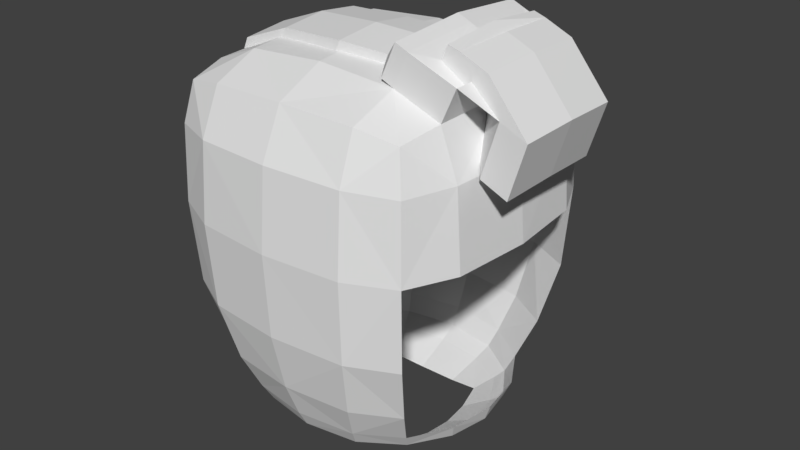 # Source: miningHelmet.blend  (saved by Blender 2.77.0; exported with 4.5.12 LTS)
import bpy
from mathutils import Matrix  # noqa: F401  (used for matrix-valued properties, if any)

bpy.ops.wm.read_factory_settings(use_empty=True)
scene = bpy.context.scene
scene.name = 'Scene'

# ---- collections
col_collection_1 = bpy.data.collections.new('Collection 1'); scene.collection.children.link(col_collection_1)

# ---- materials (node trees are filled in below, after node groups)
mat_material = bpy.data.materials.new('Material')
mat_material.alpha_threshold = 0.0
mat_material.use_transparent_shadow = False
mat_material.roughness = 0.5
mat_material.line_color = (0.0, 0.0, 0.0, 1.0)
mat_material_006 = bpy.data.materials.new('Material.006')
mat_material_006.alpha_threshold = 0.0
mat_material_006.use_transparent_shadow = False
mat_material_006.roughness = 0.5
mat_material_006.line_color = (0.0, 0.0, 0.0, 1.0)
mat_material_001 = bpy.data.materials.new('Material.001')
mat_material_001.alpha_threshold = 0.0
mat_material_001.use_transparent_shadow = False
mat_material_001.roughness = 0.5
mat_material_001.line_color = (0.0, 0.0, 0.0, 1.0)
mat_material_004 = bpy.data.materials.new('Material.004')
mat_material_004.alpha_threshold = 0.0
mat_material_004.use_transparent_shadow = False
mat_material_004.roughness = 0.5
mat_material_004.line_color = (0.0, 0.0, 0.0, 1.0)

# ---- material node trees

# ---- world
world_world = bpy.data.worlds.new('World'); scene.world = world_world
world_world.color = (0.05088, 0.05088, 0.05088)
world_world.use_sun_shadow = False
world_world.sun_shadow_jitter_overblur = 0.0
world_world.cycles.sampling_method = 'MANUAL'

# ---- meshes
me_cube_000 = bpy.data.meshes.new('Cube.000')
me_cube_000.from_pydata([(-0.0006039, 0.8605, -1.44), (-0.0006044, -1.188, 0.06912), (-0.0006042, -0.0002133, 1.256), (-1.188, -0.0002128, 0.06946), (1.187, -0.0002135, 0.06946), (-0.0006041, -0.861, -1.44), (0.9474, -0.0002131, -1.437), (-0.9486, -0.0002129, -1.437), (-0.0006038, 1.187, 0.06912), (0.5477, 0.4117, -1.582), (0.5477, -0.4121, -1.582), (-0.5489, -0.4121, -1.582), (-0.5489, 0.4117, -1.582), (0.8888, 0.8891, 0.9578), (0.8887, -0.8896, 0.9578), (-0.89, -0.8896, 0.9578), (-0.89, 0.8891, 0.9578), (0.845, 0.79, -1.036), (0.845, -0.7904, -1.036), (-0.8462, 0.79, -1.036), (-0.8462, -0.7904, -1.036), (-0.0006038, 1.048, -1.023), (0.9648, 0.9652, 0.06786), (-0.0006042, -1.048, -1.023), (0.9648, -0.9657, 0.06786), (-1.074, -0.0002128, -1.038), (-0.9661, -0.9657, 0.06786), (-0.9661, 0.9652, 0.06786), (0.9648, -0.0002136, 1.034), (-0.0006038, 0.9652, 1.034), (-0.0006045, -0.9657, 1.034), (-0.9661, -0.000213, 1.034), (0.6095, -0.000213, -1.626), (-0.0006039, 0.4636, -1.646), (-0.000604, -0.464, -1.646), (-0.6108, -0.0002129, -1.626), (0.7047, -0.5908, -1.441), (0.7047, 0.5904, -1.441), (-0.7059, 0.5904, -1.441), (-0.7059, -0.5908, -1.441), (0.651, 0.529, -1.495), (0.5931, 0.21, -1.615), (0.3134, 0.4499, -1.631), (0.5931, -0.2104, -1.615), (0.651, -0.5295, -1.495), (0.3134, -0.4503, -1.631), (-0.3146, -0.4503, -1.631), (-0.6522, -0.5295, -1.495), (-0.5943, -0.2104, -1.615), (-0.6522, 0.529, -1.495), (-0.3146, 0.4499, -1.631), (-0.5943, 0.21, -1.615), (0.9471, 0.9475, 0.6518), (0.5828, 0.9475, 1.016), (0.9471, 0.5832, 1.016), (0.5828, -0.9479, 1.016), (0.9471, -0.9479, 0.6518), (0.9471, -0.5836, 1.016), (-0.9483, -0.5836, 1.016), (-0.9483, -0.9479, 0.6518), (-0.584, -0.9479, 1.016), (-0.9483, 0.9475, 0.6518), (-0.9483, 0.5832, 1.016), (-0.584, 0.9475, 1.016), (0.7514, 0.6542, -1.321), (0.5159, 0.9842, -1.028), (0.935, 0.9215, -0.572), (0.7514, -0.6547, -1.321), (0.935, -0.9219, -0.572), (0.5159, -0.9846, -1.028), (-0.5171, 0.9842, -1.028), (-0.7526, 0.6542, -1.321), (-1.018, 0.4609, -1.039), (-0.9362, 0.9215, -0.572), (-0.7526, -0.6547, -1.321), (-0.5171, -0.9846, -1.028), (-0.9362, -0.9219, -0.572), (-1.018, -0.4613, -1.039), (0.9872, -0.0002131, -1.322), (-0.0006038, 0.9328, -1.306), (-0.0006038, 1.153, -0.5671), (0.6039, 1.134, 0.06845), (1.134, 0.6043, 0.06872), (-0.0006043, -1.153, -0.5671), (-0.0006041, -0.9333, -1.306), (1.134, -0.6047, 0.06872), (0.6039, -1.135, 0.06845), (-1.16, -0.0002128, -0.5701), (-0.9884, -0.0002129, -1.322), (-0.6052, -1.135, 0.06845), (-1.135, -0.6047, 0.06872), (-1.135, 0.6043, 0.06872), (-0.6052, 1.134, 0.06845), (0.6031, -0.0002135, 1.203), (1.134, -0.0002136, 0.6722), (-0.0006038, 1.135, 0.6722), (-0.0006039, 0.6035, 1.203), (-0.0006044, -0.6039, 1.203), (-0.0006045, -1.135, 0.6722), (-0.6043, -0.0002131, 1.203), (-1.135, -0.0002129, 0.6722), (0.8481, -0.0002131, -1.497), (0.3253, -0.000213, -1.767), (-0.0006039, 0.7313, -1.521), (-0.000604, -0.7317, -1.521), (-0.8493, -0.0002129, -1.497), (0.4064, -0.7936, -1.441), (0.8868, -0.3082, -1.438), (0.4064, 0.7932, -1.441), (0.8868, 0.3077, -1.438), (-0.888, 0.3077, -1.438), (-0.4076, 0.7932, -1.441), (-0.888, -0.3082, -1.438), (-0.4076, -0.7936, -1.441), (0.7994, 0.2761, -1.497), (0.371, 0.6812, -1.515), (0.7994, -0.2765, -1.497), (0.371, -0.6817, -1.515), (-0.3722, -0.6817, -1.515), (-0.8006, -0.2765, -1.497), (-0.3722, 0.6812, -1.515), (-0.8006, 0.2761, -1.497), (0.597, 1.091, 0.666), (0.597, 0.5974, 1.16), (1.091, 0.5974, 0.666), (0.597, -1.092, 0.666), (1.091, -0.5978, 0.666), (0.597, -0.5978, 1.16), (-1.092, -0.5978, 0.666), (-0.5982, -1.092, 0.666), (-0.5982, -0.5978, 1.16), (-1.092, 0.5974, 0.666), (-0.5982, 0.5974, 1.16), (-0.5982, 1.091, 0.666), (0.9281, 0.3515, -1.324), (0.4446, 0.8633, -1.311), (0.5828, 1.097, -0.5691), (0.9281, -0.352, -1.324), (0.5828, -1.097, -0.5691), (0.4446, -0.8637, -1.311), (-0.4458, 0.8633, -1.311), (-0.9293, 0.3515, -1.324), (-1.106, 0.5692, -0.5714), (-0.584, 1.097, -0.5691), (-0.4458, -0.8637, -1.311), (-0.584, -1.097, -0.5691), (-1.106, -0.5696, -0.5714), (-0.9293, -0.352, -1.324), (0.265, 0.09688, -1.739), (0.265, 0.2051, -1.739), (0.9407, -0.0002136, 1.34), (0.8452, -0.0002137, 1.391), (1.272, -0.4581, 1.077), (1.272, 0.4283, 1.077), (0.8363, 0.4465, 1.349), (0.8363, -0.4469, 1.349), (1.074, -0.0002137, 1.281), (1.056, -0.5836, 1.263), (1.056, 0.5832, 1.263), (0.7059, 0.5974, 1.407), (0.7059, -0.5978, 1.407), (0.7121, -0.0002136, 1.45), (0.987, -0.0002136, 1.445), (0.9713, -0.4434, 1.427), (0.9713, 0.443, 1.427), (0.8827, 0.4465, 1.455), (0.8827, -0.4469, 1.455), (0.8915, -0.0002137, 1.497), (1.488, -0.01491, 1.008), (1.472, -0.4581, 0.9891), (1.472, 0.4283, 0.9891), (1.187, -0.0002138, 1.358), (1.172, -0.4434, 1.339), (1.172, 0.443, 1.339), (0.8193, -0.0002136, 0.9405), (1.15, -0.4581, 0.6779), (1.15, 0.4283, 0.6779), (1.351, 0.4283, 0.5901), (1.367, -0.01491, 0.6087), (1.351, -0.4581, 0.5901), (0.3235, 0.3076, 1.175), (0.355, 0.04577, 1.229), (0.3235, -0.3695, 1.175), (0.3621, 0.3076, 1.263), (0.3658, -0.01787, 1.3), (0.3621, -0.3695, 1.263), (0.5011, 0.5974, 1.202), (0.5072, -0.0002135, 1.246), (0.5011, -0.5978, 1.202), (0.61, 0.5974, 1.449), (0.6161, -0.0002135, 1.493), (0.61, -0.5978, 1.449), (-0.04059, 0.2604, 1.204), (-0.01067, -0.08117, 1.253), (-0.04059, -0.4166, 1.204), (-0.001957, 0.2604, 1.291), (0.001685, -0.06505, 1.329), (-0.001957, -0.4166, 1.291), (-0.5871, 0.3241, 1.163), (-0.585, -0.08117, 1.196), (-0.5871, -0.353, 1.163), (-0.5485, 0.3241, 1.25), (-0.5448, -0.00141, 1.288), (-0.5485, -0.353, 1.25), (-0.9668, 0.3241, 1.02), (-0.9631, -0.00141, 1.057), (-0.9668, -0.353, 1.02), (-0.9281, 0.3241, 1.107), (-0.9245, -0.00141, 1.145), (-0.9281, -0.353, 1.107)], [(32, 102), (148, 149)], [(0, 108, 115, 103), (0, 103, 120, 111), (0, 111, 140, 79), (0, 79, 135, 108), (1, 83, 138, 86), (1, 86, 125, 98), (1, 98, 129, 89), (1, 89, 145, 83), (2, 93, 123, 96), (2, 96, 132, 99), (2, 99, 130, 97), (2, 97, 127, 93), (3, 87, 146, 90), (3, 90, 128, 100), (3, 100, 131, 91), (3, 91, 142, 87), (4, 82, 124, 94), (4, 94, 126, 85), (5, 113, 118, 104), (5, 104, 117, 106), (5, 106, 139, 84), (5, 84, 144, 113), (6, 107, 116, 101), (6, 101, 114, 109), (6, 109, 134, 78), (6, 78, 137, 107), (7, 110, 121, 105), (7, 105, 119, 112), (7, 112, 147, 88), (7, 88, 141, 110), (8, 95, 122, 81), (8, 81, 136, 80), (8, 80, 143, 92), (8, 92, 133, 95), (9, 40, 114, 41), (9, 42, 115, 40), (10, 43, 116, 44), (10, 44, 117, 45), (11, 46, 118, 47), (11, 47, 119, 48), (12, 49, 120, 50), (12, 51, 121, 49), (13, 52, 122, 53), (13, 53, 123, 54), (13, 54, 124, 52), (14, 55, 125, 56), (14, 56, 126, 57), (14, 57, 127, 55), (15, 58, 128, 59), (15, 59, 129, 60), (15, 60, 130, 58), (16, 61, 131, 62), (16, 62, 132, 63), (16, 63, 133, 61), (17, 64, 135, 65), (17, 65, 136, 66), (18, 68, 138, 69), (18, 69, 139, 67), (19, 70, 140, 71), (19, 71, 141, 72), (19, 72, 142, 73), (19, 73, 143, 70), (20, 74, 144, 75), (20, 75, 145, 76), (20, 76, 146, 77), (20, 77, 147, 74), (21, 65, 135, 79), (21, 79, 140, 70), (21, 70, 143, 80), (21, 80, 136, 65), (22, 66, 136, 81), (22, 81, 122, 52), (22, 52, 124, 82), (23, 69, 138, 83), (23, 83, 145, 75), (23, 75, 144, 84), (23, 84, 139, 69), (24, 85, 126, 56), (24, 56, 125, 86), (24, 86, 138, 68), (25, 77, 146, 87), (25, 87, 142, 72), (25, 72, 141, 88), (25, 88, 147, 77), (26, 76, 145, 89), (26, 89, 129, 59), (26, 59, 128, 90), (26, 90, 146, 76), (27, 73, 142, 91), (27, 91, 131, 61), (27, 61, 133, 92), (27, 92, 143, 73), (57, 28, 156, 157), (28, 54, 158, 156), (28, 57, 126, 94), (28, 94, 124, 54), (29, 53, 122, 95), (29, 95, 133, 63), (29, 63, 132, 96), (29, 96, 123, 53), (30, 55, 127, 97), (30, 97, 130, 60), (30, 60, 129, 98), (30, 98, 125, 55), (31, 58, 130, 99), (31, 99, 132, 62), (31, 62, 131, 100), (31, 100, 128, 58), (32, 41, 114, 101), (32, 101, 116, 43), (33, 50, 120, 103), (33, 103, 115, 42), (34, 45, 117, 104), (34, 104, 118, 46), (35, 48, 119, 105), (35, 105, 121, 51), (36, 67, 139, 106), (36, 106, 117, 44), (36, 44, 116, 107), (36, 107, 137, 67), (37, 40, 115, 108), (37, 108, 135, 64), (37, 64, 134, 109), (37, 109, 114, 40), (38, 49, 121, 110), (38, 110, 141, 71), (38, 71, 140, 111), (38, 111, 120, 49), (39, 74, 147, 112), (39, 112, 119, 47), (39, 47, 118, 113), (39, 113, 144, 74), (54, 123, 159, 158), (127, 57, 157, 160), (162, 163, 172, 171), (150, 152, 157, 156), (153, 150, 156, 158), (154, 153, 158, 159), (152, 155, 160, 157), (151, 154, 159, 161), (155, 151, 161, 160), (162, 164, 165, 167, 166, 163), (154, 151, 167, 165), (153, 154, 165, 164), (170, 168, 178, 177), (151, 155, 166, 167), (155, 152, 163, 166), (168, 170, 173, 171), (169, 168, 171, 172), (164, 162, 171, 173), (163, 152, 169, 172), (152, 150, 174, 175), (153, 164, 173, 170), (174, 176, 177, 178), (175, 174, 178, 179), (150, 153, 176, 174), (153, 170, 177, 176), (169, 152, 175, 179), (168, 169, 179, 178), (127, 160, 191, 188), (182, 185, 197, 194), (160, 161, 190, 191), (123, 93, 187, 186), (159, 123, 186, 189), (93, 127, 188, 187), (161, 159, 189, 190), (181, 180, 186, 187), (182, 181, 187, 188), (183, 184, 190, 189), (184, 185, 191, 190), (180, 183, 189, 186), (185, 182, 188, 191), (195, 192, 198, 201), (185, 184, 196, 197), (181, 182, 194, 193), (183, 180, 192, 195), (184, 183, 195, 196), (180, 181, 193, 192), (200, 203, 209, 206), (196, 195, 201, 202), (192, 193, 199, 198), (194, 197, 203, 200), (197, 196, 202, 203), (193, 194, 200, 199), (204, 205, 206, 209, 208, 207), (203, 202, 208, 209), (199, 200, 206, 205), (201, 198, 204, 207), (202, 201, 207, 208), (198, 199, 205, 204)])
me_cube_000.materials.append(mat_material)
me_cube_000.materials.append(mat_material_006)
me_cube_000.materials.append(mat_material_001)
me_cube_000.materials.append(mat_material_004)
me_cube_000.use_remesh_preserve_volume = False
me_cube_000.use_remesh_preserve_attributes = False
me_cube_000.use_mirror_vertex_groups = False
me_cube_000.update()

# ---- objects
ob_head = bpy.data.objects.new('Head', me_cube_000)

# ---- transforms, parenting, visibility, modifiers, constraints
ob_head.location = (0.0, 0.0, 0.0)
ob_head.lock_rotations_4d = False
ob_head.empty_display_type = 'ARROWS'
ob_head.lineart.crease_threshold = 0.0
_vg = ob_head.vertex_groups.new(name='Hips')
_vg = ob_head.vertex_groups.new(name='Spine')
_vg = ob_head.vertex_groups.new(name='Chest')
_vg = ob_head.vertex_groups.new(name='Neck')
_vg = ob_head.vertex_groups.new(name='Head')
_vg = ob_head.vertex_groups.new(name='Shoulder_L')
_vg = ob_head.vertex_groups.new(name='Arm_L')
_vg = ob_head.vertex_groups.new(name='Wrist_L.001')
_vg = ob_head.vertex_groups.new(name='Hand_L.001')
_vg = ob_head.vertex_groups.new(name='UpperLeg_L')
_vg = ob_head.vertex_groups.new(name='LowerLeg_L')
_vg = ob_head.vertex_groups.new(name='Ankle_L')
_vg = ob_head.vertex_groups.new(name='Foot_L')
_vg = ob_head.vertex_groups.new(name='Shoulder_R')
_vg = ob_head.vertex_groups.new(name='Arm_R')
_vg = ob_head.vertex_groups.new(name='Wrist_R')
_vg = ob_head.vertex_groups.new(name='Hand_R')
_vg = ob_head.vertex_groups.new(name='UpperLeg_R')
_vg = ob_head.vertex_groups.new(name='LowerLeg_R')
_vg = ob_head.vertex_groups.new(name='Ankle_R')
_vg = ob_head.vertex_groups.new(name='Foot_R')

# ---- collection membership
col_collection_1.objects.link(ob_head)

# ---- scene / render settings (as saved in the file)
scene.frame_start = 1; scene.frame_end = 250; scene.frame_set(1)
scene.render.engine = 'BLENDER_EEVEE_NEXT'
scene.render.resolution_percentage = 50
scene.render.dither_intensity = 0.0
scene.cycles.use_denoising = False
scene.cycles.samples = 128
scene.cycles.sampling_pattern = 'TABULATED_SOBOL'
scene.cycles.light_sampling_threshold = 0.0
scene.cycles.use_adaptive_sampling = False
scene.cycles.use_light_tree = False
scene.cycles.blur_glossy = 0.0
scene.cycles.sample_clamp_indirect = 0.0
scene.view_settings.view_transform = 'Standard'
bpy.context.view_layer.update()

# ---- added for rendering (the .blend has no active camera and no usable light): camera, sun
cam_auto = bpy.data.cameras.new('AutoCamera')
cam_auto.lens = 50.0
cam_auto.sensor_width = 36.0
cam_auto.clip_end = 1000.0
ob_auto_camera = bpy.data.objects.new('AutoCamera', cam_auto)
scene.collection.objects.link(ob_auto_camera)
ob_auto_camera.location = (4.63081, -5.37732, 3.45009)
ob_auto_camera.rotation_euler = (1.09748, -7.21219e-08, 0.694738)
scene.camera = ob_auto_camera
light_auto_sun = bpy.data.lights.new('AutoSun', 'SUN')
light_auto_sun.energy = 3.0
light_auto_sun.angle = 0.0523599
ob_auto_sun = bpy.data.objects.new('AutoSun', light_auto_sun)
scene.collection.objects.link(ob_auto_sun)
ob_auto_sun.rotation_euler = (0.872665, 0.174533, 0.523599)
bpy.context.view_layer.update()
